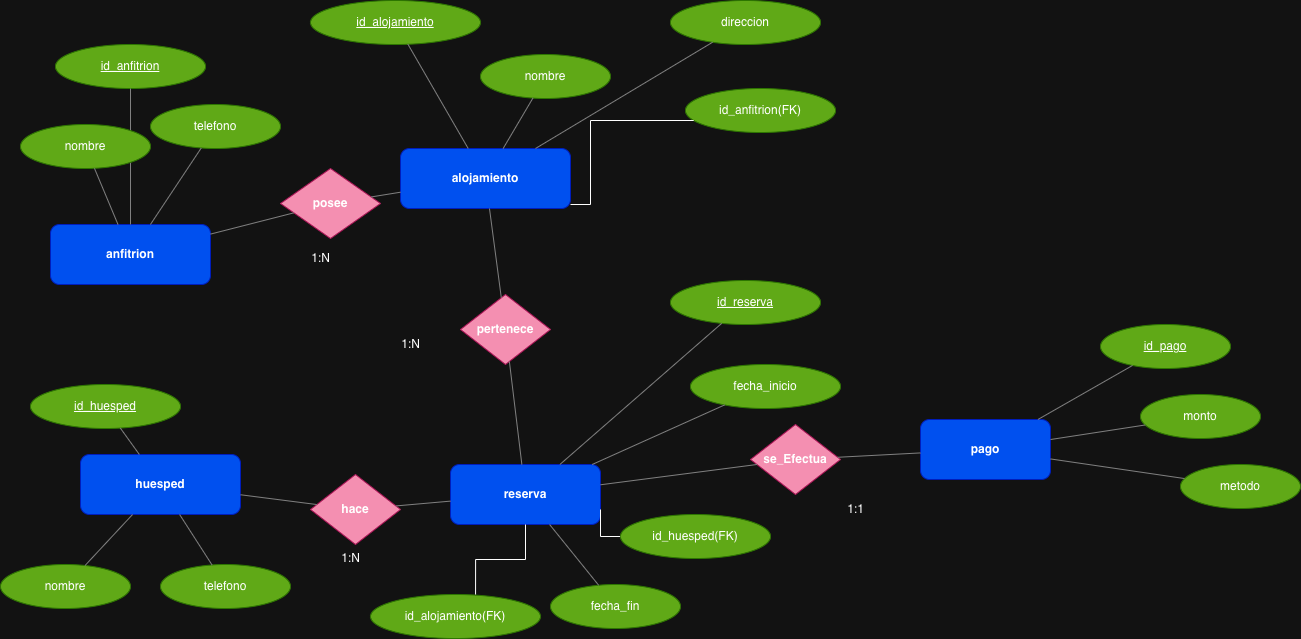

The diagram above was exported from draw.io. Its source (the exported page's mxGraphModel, read from the mxfile embedded in the PNG):
<mxGraphModel dx="946" dy="628" grid="1" gridSize="10" guides="1" tooltips="1" connect="1" arrows="1" fold="1" page="1" pageScale="1" pageWidth="1700" pageHeight="1100" math="0" shadow="0">
  <root>
    <mxCell id="0" />
    <mxCell id="1" parent="0" />
    <mxCell id="ENT_ANFITRION" value="anfitrion" style="shape=rectangle;whiteSpace=wrap;html=1;rounded=1;fillColor=#0050ef;strokeColor=#001DBC;fontStyle=1;spacing=6;fontColor=#ffffff;" parent="1" vertex="1">
      <mxGeometry x="60" y="280" width="160" height="60" as="geometry" />
    </mxCell>
    <mxCell id="ENT_ALOJAMIENTO" value="alojamiento" style="shape=rectangle;whiteSpace=wrap;html=1;rounded=1;fillColor=#0050ef;strokeColor=#001DBC;fontStyle=1;spacing=6;fontColor=#ffffff;" parent="1" vertex="1">
      <mxGeometry x="410" y="204" width="170" height="60" as="geometry" />
    </mxCell>
    <mxCell id="ENT_HUESPED" value="huesped" style="shape=rectangle;whiteSpace=wrap;html=1;rounded=1;fillColor=#0050ef;strokeColor=#001DBC;fontStyle=1;spacing=6;fontColor=#ffffff;" parent="1" vertex="1">
      <mxGeometry x="90" y="510" width="160" height="60" as="geometry" />
    </mxCell>
    <mxCell id="ENT_RESERVA" value="reserva" style="shape=rectangle;whiteSpace=wrap;html=1;rounded=1;fillColor=#0050ef;strokeColor=#001DBC;fontStyle=1;spacing=6;fontColor=#ffffff;" parent="1" vertex="1">
      <mxGeometry x="460" y="520" width="150" height="60" as="geometry" />
    </mxCell>
    <mxCell id="ENT_PAGO" value="pago" style="shape=rectangle;whiteSpace=wrap;html=1;rounded=1;fillColor=#0050ef;strokeColor=#001DBC;fontStyle=1;spacing=6;fontColor=#ffffff;" parent="1" vertex="1">
      <mxGeometry x="930" y="475" width="130" height="60" as="geometry" />
    </mxCell>
    <mxCell id="ATT_ANF_ID" value="&lt;u&gt;id_anfitrion&lt;/u&gt;" style="ellipse;whiteSpace=wrap;html=1;strokeColor=#2D7600;fillColor=#60a917;fontColor=#ffffff;" parent="1" vertex="1">
      <mxGeometry x="65" y="100" width="150" height="44" as="geometry" />
    </mxCell>
    <mxCell id="ATT_ANF_ID_EDGE" value="" style="endArrow=none;strokeColor=#808080;" parent="1" source="ATT_ANF_ID" target="ENT_ANFITRION" edge="1">
      <mxGeometry width="120" height="60" relative="1" as="geometry" />
    </mxCell>
    <mxCell id="ATT_ANF_NOM" value="nombre" style="ellipse;whiteSpace=wrap;html=1;strokeColor=#2D7600;fillColor=#60a917;fontColor=#ffffff;" parent="1" vertex="1">
      <mxGeometry x="30" y="180" width="130" height="44" as="geometry" />
    </mxCell>
    <mxCell id="ATT_ANF_NOM_EDGE" value="" style="endArrow=none;strokeColor=#808080;" parent="1" source="ATT_ANF_NOM" target="ENT_ANFITRION" edge="1">
      <mxGeometry width="120" height="60" relative="1" as="geometry" />
    </mxCell>
    <mxCell id="ATT_ANF_TEL" value="telefono" style="ellipse;whiteSpace=wrap;html=1;strokeColor=#2D7600;fillColor=#60a917;fontColor=#ffffff;" parent="1" vertex="1">
      <mxGeometry x="160" y="160" width="130" height="44" as="geometry" />
    </mxCell>
    <mxCell id="ATT_ANF_TEL_EDGE" value="" style="endArrow=none;strokeColor=#808080;" parent="1" source="ATT_ANF_TEL" target="ENT_ANFITRION" edge="1">
      <mxGeometry width="120" height="60" relative="1" as="geometry" />
    </mxCell>
    <mxCell id="ATT_ALO_ID" value="&lt;u&gt;id_alojamiento&lt;/u&gt;" style="ellipse;whiteSpace=wrap;html=1;strokeColor=#2D7600;fillColor=#60a917;fontColor=#ffffff;" parent="1" vertex="1">
      <mxGeometry x="320" y="56" width="170" height="44" as="geometry" />
    </mxCell>
    <mxCell id="ATT_ALO_ID_EDGE" value="" style="endArrow=none;strokeColor=#808080;" parent="1" source="ATT_ALO_ID" target="ENT_ALOJAMIENTO" edge="1">
      <mxGeometry width="120" height="60" relative="1" as="geometry" />
    </mxCell>
    <mxCell id="ATT_ALO_NOM" value="nombre" style="ellipse;whiteSpace=wrap;html=1;strokeColor=#2D7600;fillColor=#60a917;fontColor=#ffffff;" parent="1" vertex="1">
      <mxGeometry x="490" y="110" width="130" height="44" as="geometry" />
    </mxCell>
    <mxCell id="ATT_ALO_NOM_EDGE" value="" style="endArrow=none;strokeColor=#808080;" parent="1" source="ATT_ALO_NOM" target="ENT_ALOJAMIENTO" edge="1">
      <mxGeometry width="120" height="60" relative="1" as="geometry" />
    </mxCell>
    <mxCell id="ATT_ALO_DIR" value="direccion" style="ellipse;whiteSpace=wrap;html=1;strokeColor=#2D7600;fillColor=#60a917;fontColor=#ffffff;" parent="1" vertex="1">
      <mxGeometry x="680" y="56" width="150" height="44" as="geometry" />
    </mxCell>
    <mxCell id="ATT_ALO_DIR_EDGE" value="" style="endArrow=none;strokeColor=#808080;" parent="1" source="ATT_ALO_DIR" target="ENT_ALOJAMIENTO" edge="1">
      <mxGeometry width="120" height="60" relative="1" as="geometry" />
    </mxCell>
    <mxCell id="ATT_HUE_ID" value="&lt;u&gt;id_huesped&lt;/u&gt;" style="ellipse;whiteSpace=wrap;html=1;strokeColor=#2D7600;fillColor=#60a917;fontColor=#ffffff;" parent="1" vertex="1">
      <mxGeometry x="40" y="440" width="150" height="44" as="geometry" />
    </mxCell>
    <mxCell id="ATT_HUE_ID_EDGE" value="" style="endArrow=none;strokeColor=#808080;" parent="1" source="ATT_HUE_ID" target="ENT_HUESPED" edge="1">
      <mxGeometry width="120" height="60" relative="1" as="geometry" />
    </mxCell>
    <mxCell id="ATT_HUE_NOM" value="nombre" style="ellipse;whiteSpace=wrap;html=1;strokeColor=#2D7600;fillColor=#60a917;fontColor=#ffffff;" parent="1" vertex="1">
      <mxGeometry x="10" y="620" width="130" height="44" as="geometry" />
    </mxCell>
    <mxCell id="ATT_HUE_NOM_EDGE" value="" style="endArrow=none;strokeColor=#808080;" parent="1" source="ATT_HUE_NOM" target="ENT_HUESPED" edge="1">
      <mxGeometry width="120" height="60" relative="1" as="geometry" />
    </mxCell>
    <mxCell id="ATT_HUE_TEL" value="telefono" style="ellipse;whiteSpace=wrap;html=1;strokeColor=#2D7600;fillColor=#60a917;fontColor=#ffffff;" parent="1" vertex="1">
      <mxGeometry x="170" y="620" width="130" height="44" as="geometry" />
    </mxCell>
    <mxCell id="ATT_HUE_TEL_EDGE" value="" style="endArrow=none;strokeColor=#808080;" parent="1" source="ATT_HUE_TEL" target="ENT_HUESPED" edge="1">
      <mxGeometry width="120" height="60" relative="1" as="geometry" />
    </mxCell>
    <mxCell id="ATT_RES_ID" value="&lt;u&gt;id_reserva&lt;/u&gt;" style="ellipse;whiteSpace=wrap;html=1;strokeColor=#2D7600;fillColor=#60a917;fontColor=#ffffff;" parent="1" vertex="1">
      <mxGeometry x="680" y="336" width="150" height="44" as="geometry" />
    </mxCell>
    <mxCell id="ATT_RES_ID_EDGE" value="" style="endArrow=none;strokeColor=#808080;" parent="1" source="ATT_RES_ID" target="ENT_RESERVA" edge="1">
      <mxGeometry width="120" height="60" relative="1" as="geometry" />
    </mxCell>
    <mxCell id="ATT_RES_INI" value="fecha_inicio" style="ellipse;whiteSpace=wrap;html=1;strokeColor=#2D7600;fillColor=#60a917;fontColor=#ffffff;" parent="1" vertex="1">
      <mxGeometry x="700" y="420" width="150" height="44" as="geometry" />
    </mxCell>
    <mxCell id="ATT_RES_INI_EDGE" value="" style="endArrow=none;strokeColor=#808080;" parent="1" source="ATT_RES_INI" target="ENT_RESERVA" edge="1">
      <mxGeometry width="120" height="60" relative="1" as="geometry" />
    </mxCell>
    <mxCell id="ATT_RES_FIN" value="fecha_fin" style="ellipse;whiteSpace=wrap;html=1;strokeColor=#2D7600;fillColor=#60a917;fontColor=#ffffff;" parent="1" vertex="1">
      <mxGeometry x="560" y="640" width="130" height="44" as="geometry" />
    </mxCell>
    <mxCell id="ATT_RES_FIN_EDGE" value="" style="endArrow=none;strokeColor=#808080;" parent="1" source="ATT_RES_FIN" target="ENT_RESERVA" edge="1">
      <mxGeometry width="120" height="60" relative="1" as="geometry" />
    </mxCell>
    <mxCell id="ATT_PAG_ID" value="&lt;u&gt;id_pago&lt;/u&gt;" style="ellipse;whiteSpace=wrap;html=1;strokeColor=#2D7600;fillColor=#60a917;fontColor=#ffffff;" parent="1" vertex="1">
      <mxGeometry x="1110" y="380" width="130" height="44" as="geometry" />
    </mxCell>
    <mxCell id="ATT_PAG_ID_EDGE" value="" style="endArrow=none;strokeColor=#808080;" parent="1" source="ATT_PAG_ID" target="ENT_PAGO" edge="1">
      <mxGeometry width="120" height="60" relative="1" as="geometry" />
    </mxCell>
    <mxCell id="ATT_PAG_MON" value="monto" style="ellipse;whiteSpace=wrap;html=1;strokeColor=#2D7600;fillColor=#60a917;fontColor=#ffffff;" parent="1" vertex="1">
      <mxGeometry x="1150" y="450" width="120" height="44" as="geometry" />
    </mxCell>
    <mxCell id="ATT_PAG_MON_EDGE" value="" style="endArrow=none;strokeColor=#808080;" parent="1" source="ATT_PAG_MON" target="ENT_PAGO" edge="1">
      <mxGeometry width="120" height="60" relative="1" as="geometry" />
    </mxCell>
    <mxCell id="ATT_PAG_MET" value="metodo" style="ellipse;whiteSpace=wrap;html=1;strokeColor=#2D7600;fillColor=#60a917;fontColor=#ffffff;" parent="1" vertex="1">
      <mxGeometry x="1190" y="520" width="120" height="44" as="geometry" />
    </mxCell>
    <mxCell id="ATT_PAG_MET_EDGE" value="" style="endArrow=none;strokeColor=#808080;" parent="1" source="ATT_PAG_MET" target="ENT_PAGO" edge="1">
      <mxGeometry width="120" height="60" relative="1" as="geometry" />
    </mxCell>
    <mxCell id="REL_POSEE" value="posee" style="rhombus;whiteSpace=wrap;html=1;strokeColor=#ad1457;fillColor=#f48fb1;fontStyle=1;" parent="1" vertex="1">
      <mxGeometry x="290" y="224" width="100" height="70" as="geometry" />
    </mxCell>
    <mxCell id="REL_HACE" value="hace" style="rhombus;whiteSpace=wrap;html=1;strokeColor=#ad1457;fillColor=#f48fb1;fontStyle=1;" parent="1" vertex="1">
      <mxGeometry x="320" y="530" width="90" height="70" as="geometry" />
    </mxCell>
    <mxCell id="REL_PARA" value="pertenece" style="rhombus;whiteSpace=wrap;html=1;strokeColor=#ad1457;fillColor=#f48fb1;fontStyle=1;" parent="1" vertex="1">
      <mxGeometry x="470" y="350" width="90" height="70" as="geometry" />
    </mxCell>
    <mxCell id="REL_PAGA" value="se_Efectua" style="rhombus;whiteSpace=wrap;html=1;strokeColor=#ad1457;fillColor=#f48fb1;fontStyle=1;" parent="1" vertex="1">
      <mxGeometry x="760" y="480" width="90" height="70" as="geometry" />
    </mxCell>
    <mxCell id="EDGE_A1" value="" style="endArrow=none;strokeColor=#808080;" parent="1" source="ENT_ANFITRION" target="REL_POSEE" edge="1">
      <mxGeometry width="120" height="60" relative="1" as="geometry" />
    </mxCell>
    <mxCell id="EDGE_A2" value="" style="endArrow=none;strokeColor=#808080;" parent="1" source="REL_POSEE" target="ENT_ALOJAMIENTO" edge="1">
      <mxGeometry width="120" height="60" relative="1" as="geometry" />
    </mxCell>
    <mxCell id="EDGE_B1" value="" style="endArrow=none;strokeColor=#808080;" parent="1" source="ENT_HUESPED" target="REL_HACE" edge="1">
      <mxGeometry width="120" height="60" relative="1" as="geometry" />
    </mxCell>
    <mxCell id="EDGE_B2" value="" style="endArrow=none;strokeColor=#808080;" parent="1" source="REL_HACE" target="ENT_RESERVA" edge="1">
      <mxGeometry width="120" height="60" relative="1" as="geometry" />
    </mxCell>
    <mxCell id="EDGE_C1" value="" style="endArrow=none;strokeColor=#808080;" parent="1" source="ENT_RESERVA" target="REL_PARA" edge="1">
      <mxGeometry width="120" height="60" relative="1" as="geometry" />
    </mxCell>
    <mxCell id="EDGE_C2" value="" style="endArrow=none;strokeColor=#808080;" parent="1" source="REL_PARA" target="ENT_ALOJAMIENTO" edge="1">
      <mxGeometry width="120" height="60" relative="1" as="geometry" />
    </mxCell>
    <mxCell id="EDGE_D1" value="" style="endArrow=none;strokeColor=#808080;" parent="1" source="ENT_RESERVA" target="REL_PAGA" edge="1">
      <mxGeometry width="120" height="60" relative="1" as="geometry" />
    </mxCell>
    <mxCell id="EDGE_D2" value="" style="endArrow=none;strokeColor=#808080;" parent="1" source="REL_PAGA" target="ENT_PAGO" edge="1">
      <mxGeometry width="120" height="60" relative="1" as="geometry" />
    </mxCell>
    <mxCell id="CARD_1" value="1:N" style="text;html=1;align=center;verticalAlign=middle;resizable=0;points=[];fontSize=12;" parent="1" vertex="1">
      <mxGeometry x="310" y="304" width="40" height="20" as="geometry" />
    </mxCell>
    <mxCell id="CARD_2" value="1:N" style="text;html=1;align=center;verticalAlign=middle;resizable=0;points=[];fontSize=12;" parent="1" vertex="1">
      <mxGeometry x="340" y="604" width="40" height="20" as="geometry" />
    </mxCell>
    <mxCell id="CARD_3" value="1:N" style="text;html=1;align=center;verticalAlign=middle;resizable=0;points=[];fontSize=12;" parent="1" vertex="1">
      <mxGeometry x="400" y="390" width="40" height="20" as="geometry" />
    </mxCell>
    <mxCell id="CARD_4" value="1:1" style="text;html=1;align=center;verticalAlign=middle;resizable=0;points=[];fontSize=12;" parent="1" vertex="1">
      <mxGeometry x="845" y="555" width="40" height="20" as="geometry" />
    </mxCell>
    <mxCell id="zXxxqz355yKN1p1gL8uO-2" style="edgeStyle=orthogonalEdgeStyle;rounded=0;orthogonalLoop=1;jettySize=auto;html=1;entryX=1;entryY=0.75;entryDx=0;entryDy=0;endArrow=none;endFill=0;" edge="1" parent="1" source="zXxxqz355yKN1p1gL8uO-1" target="ENT_RESERVA">
      <mxGeometry relative="1" as="geometry" />
    </mxCell>
    <mxCell id="zXxxqz355yKN1p1gL8uO-1" value="id_huesped(FK)" style="ellipse;whiteSpace=wrap;html=1;strokeColor=#2D7600;fillColor=#60a917;fontColor=#ffffff;" vertex="1" parent="1">
      <mxGeometry x="630" y="570" width="150" height="44" as="geometry" />
    </mxCell>
    <mxCell id="zXxxqz355yKN1p1gL8uO-3" value="id_anfitrion(FK)" style="ellipse;whiteSpace=wrap;html=1;strokeColor=#2D7600;fillColor=#60a917;fontColor=#ffffff;" vertex="1" parent="1">
      <mxGeometry x="695" y="144" width="150" height="44" as="geometry" />
    </mxCell>
    <mxCell id="zXxxqz355yKN1p1gL8uO-5" style="edgeStyle=orthogonalEdgeStyle;rounded=0;orthogonalLoop=1;jettySize=auto;html=1;endArrow=none;endFill=0;" edge="1" parent="1" source="zXxxqz355yKN1p1gL8uO-3" target="ENT_ALOJAMIENTO">
      <mxGeometry relative="1" as="geometry">
        <Array as="points">
          <mxPoint x="600" y="176" />
          <mxPoint x="600" y="260" />
        </Array>
      </mxGeometry>
    </mxCell>
    <mxCell id="zXxxqz355yKN1p1gL8uO-8" value="id_alojamiento(FK)" style="ellipse;whiteSpace=wrap;html=1;strokeColor=#2D7600;fillColor=#60a917;fontColor=#ffffff;" vertex="1" parent="1">
      <mxGeometry x="380" y="650" width="170" height="44" as="geometry" />
    </mxCell>
    <mxCell id="zXxxqz355yKN1p1gL8uO-9" style="edgeStyle=orthogonalEdgeStyle;rounded=0;orthogonalLoop=1;jettySize=auto;html=1;entryX=0.618;entryY=0;entryDx=0;entryDy=0;entryPerimeter=0;endArrow=none;endFill=0;" edge="1" parent="1" source="ENT_RESERVA" target="zXxxqz355yKN1p1gL8uO-8">
      <mxGeometry relative="1" as="geometry" />
    </mxCell>
  </root>
</mxGraphModel>